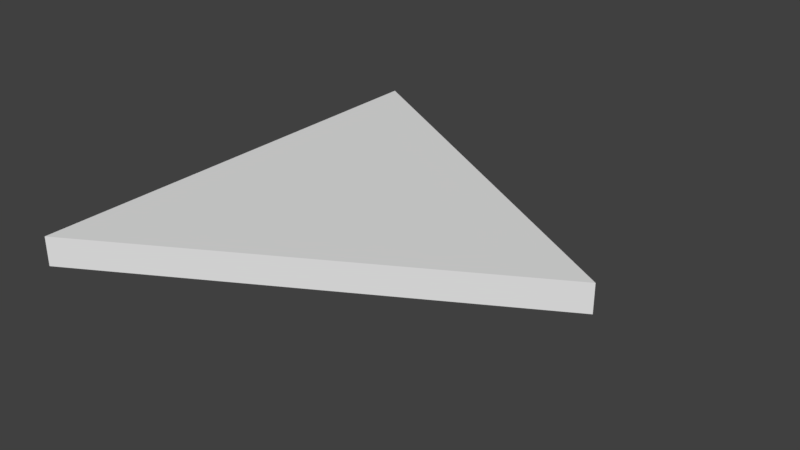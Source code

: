 # Source: EQ_Triangle_4.blend  (saved by Blender 2.79.0; exported with 4.5.12 LTS)
import bpy
from mathutils import Matrix  # noqa: F401  (used for matrix-valued properties, if any)

bpy.ops.wm.read_factory_settings(use_empty=True)
scene = bpy.context.scene
scene.name = 'Scene'

# ---- collections
col_collection_1 = bpy.data.collections.new('Collection 1'); scene.collection.children.link(col_collection_1)

# ---- world
world_world = bpy.data.worlds.new('World'); scene.world = world_world
world_world.color = (0.05088, 0.05088, 0.05088)
world_world.use_sun_shadow = False
world_world.sun_shadow_jitter_overblur = 0.0
world_world.cycles.sampling_method = 'MANUAL'

# ---- meshes
me_lod_a_eq_triangle_4 = bpy.data.meshes.new('lod_a_EQ Triangle 4')
me_lod_a_eq_triangle_4.from_pydata([(0.0, 0.0, 0.0), (0.0, 4.0, 0.0), (3.464, 2.0, 0.0), (0.0, 0.0, 0.25), (0.0, 4.0, 0.25), (3.464, 2.0, 0.25)], [], [(0, 1, 2), (3, 5, 4), (2, 1, 4, 5), (0, 2, 5, 3), (1, 0, 3, 4)])
me_lod_a_eq_triangle_4.use_remesh_preserve_volume = False
me_lod_a_eq_triangle_4.use_remesh_preserve_attributes = False
me_lod_a_eq_triangle_4.use_mirror_vertex_groups = False
me_lod_a_eq_triangle_4.update()

# ---- objects
ob_lod_a_eq_triangle_4 = bpy.data.objects.new('lod_a_EQ Triangle 4', me_lod_a_eq_triangle_4)

# ---- transforms, parenting, visibility, modifiers, constraints
ob_lod_a_eq_triangle_4.location = (0.0, 0.0, 0.0)
ob_lod_a_eq_triangle_4.lineart.crease_threshold = 0.0

# ---- collection membership
col_collection_1.objects.link(ob_lod_a_eq_triangle_4)

# ---- scene / render settings (as saved in the file)
scene.frame_start = 1; scene.frame_end = 250; scene.frame_set(1)
scene.render.engine = 'BLENDER_EEVEE_NEXT'
scene.render.resolution_percentage = 50
scene.render.dither_intensity = 0.0
scene.cycles.use_denoising = False
scene.cycles.samples = 128
scene.cycles.sampling_pattern = 'TABULATED_SOBOL'
scene.cycles.use_adaptive_sampling = False
scene.cycles.use_light_tree = False
scene.cycles.blur_glossy = 0.0
scene.cycles.sample_clamp_indirect = 0.0
scene.view_settings.view_transform = 'Standard'
bpy.context.view_layer.update()

# ---- added for rendering (the .blend has no active camera and no usable light): camera, sun
cam_auto = bpy.data.cameras.new('AutoCamera')
cam_auto.lens = 50.0
cam_auto.sensor_width = 36.0
cam_auto.clip_end = 1000.0
ob_auto_camera = bpy.data.objects.new('AutoCamera', cam_auto)
scene.collection.objects.link(ob_auto_camera)
ob_auto_camera.location = (6.63319, -3.88145, 4.04597)
ob_auto_camera.rotation_euler = (1.09748, -7.21219e-08, 0.694738)
scene.camera = ob_auto_camera
light_auto_sun = bpy.data.lights.new('AutoSun', 'SUN')
light_auto_sun.energy = 3.0
light_auto_sun.angle = 0.0523599
ob_auto_sun = bpy.data.objects.new('AutoSun', light_auto_sun)
scene.collection.objects.link(ob_auto_sun)
ob_auto_sun.rotation_euler = (0.872665, 0.174533, 0.523599)
bpy.context.view_layer.update()
